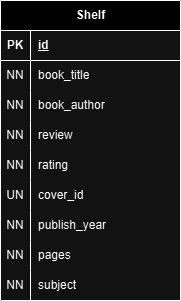

The diagram above was exported from draw.io. Its source (the exported page's mxGraphModel, read from the mxfile embedded in the PNG):
<mxGraphModel dx="794" dy="412" grid="1" gridSize="10" guides="1" tooltips="1" connect="1" arrows="1" fold="1" page="1" pageScale="1" pageWidth="827" pageHeight="1169" math="0" shadow="0">
  <root>
    <mxCell id="0" />
    <mxCell id="1" parent="0" />
    <mxCell id="pWgGqJOFENOestxCEi78-5" value="Shelf" style="shape=table;startSize=30;container=1;collapsible=1;childLayout=tableLayout;fixedRows=1;rowLines=0;fontStyle=1;align=center;resizeLast=1;html=1;" parent="1" vertex="1">
      <mxGeometry x="270" y="30" width="180" height="300" as="geometry" />
    </mxCell>
    <mxCell id="pWgGqJOFENOestxCEi78-6" value="" style="shape=tableRow;horizontal=0;startSize=0;swimlaneHead=0;swimlaneBody=0;fillColor=none;collapsible=0;dropTarget=0;points=[[0,0.5],[1,0.5]];portConstraint=eastwest;top=0;left=0;right=0;bottom=1;" parent="pWgGqJOFENOestxCEi78-5" vertex="1">
      <mxGeometry y="30" width="180" height="30" as="geometry" />
    </mxCell>
    <mxCell id="pWgGqJOFENOestxCEi78-7" value="PK" style="shape=partialRectangle;connectable=0;fillColor=none;top=0;left=0;bottom=0;right=0;fontStyle=1;overflow=hidden;whiteSpace=wrap;html=1;" parent="pWgGqJOFENOestxCEi78-6" vertex="1">
      <mxGeometry width="30" height="30" as="geometry">
        <mxRectangle width="30" height="30" as="alternateBounds" />
      </mxGeometry>
    </mxCell>
    <mxCell id="pWgGqJOFENOestxCEi78-8" value="id" style="shape=partialRectangle;connectable=0;fillColor=none;top=0;left=0;bottom=0;right=0;align=left;spacingLeft=6;fontStyle=5;overflow=hidden;whiteSpace=wrap;html=1;" parent="pWgGqJOFENOestxCEi78-6" vertex="1">
      <mxGeometry x="30" width="150" height="30" as="geometry">
        <mxRectangle width="150" height="30" as="alternateBounds" />
      </mxGeometry>
    </mxCell>
    <mxCell id="pWgGqJOFENOestxCEi78-9" value="" style="shape=tableRow;horizontal=0;startSize=0;swimlaneHead=0;swimlaneBody=0;fillColor=none;collapsible=0;dropTarget=0;points=[[0,0.5],[1,0.5]];portConstraint=eastwest;top=0;left=0;right=0;bottom=0;" parent="pWgGqJOFENOestxCEi78-5" vertex="1">
      <mxGeometry y="60" width="180" height="30" as="geometry" />
    </mxCell>
    <mxCell id="pWgGqJOFENOestxCEi78-10" value="NN" style="shape=partialRectangle;connectable=0;fillColor=none;top=0;left=0;bottom=0;right=0;editable=1;overflow=hidden;whiteSpace=wrap;html=1;" parent="pWgGqJOFENOestxCEi78-9" vertex="1">
      <mxGeometry width="30" height="30" as="geometry">
        <mxRectangle width="30" height="30" as="alternateBounds" />
      </mxGeometry>
    </mxCell>
    <mxCell id="pWgGqJOFENOestxCEi78-11" value="book_title" style="shape=partialRectangle;connectable=0;fillColor=none;top=0;left=0;bottom=0;right=0;align=left;spacingLeft=6;overflow=hidden;whiteSpace=wrap;html=1;" parent="pWgGqJOFENOestxCEi78-9" vertex="1">
      <mxGeometry x="30" width="150" height="30" as="geometry">
        <mxRectangle width="150" height="30" as="alternateBounds" />
      </mxGeometry>
    </mxCell>
    <mxCell id="pWgGqJOFENOestxCEi78-12" value="" style="shape=tableRow;horizontal=0;startSize=0;swimlaneHead=0;swimlaneBody=0;fillColor=none;collapsible=0;dropTarget=0;points=[[0,0.5],[1,0.5]];portConstraint=eastwest;top=0;left=0;right=0;bottom=0;" parent="pWgGqJOFENOestxCEi78-5" vertex="1">
      <mxGeometry y="90" width="180" height="30" as="geometry" />
    </mxCell>
    <mxCell id="pWgGqJOFENOestxCEi78-13" value="NN" style="shape=partialRectangle;connectable=0;fillColor=none;top=0;left=0;bottom=0;right=0;editable=1;overflow=hidden;whiteSpace=wrap;html=1;" parent="pWgGqJOFENOestxCEi78-12" vertex="1">
      <mxGeometry width="30" height="30" as="geometry">
        <mxRectangle width="30" height="30" as="alternateBounds" />
      </mxGeometry>
    </mxCell>
    <mxCell id="pWgGqJOFENOestxCEi78-14" value="book_author" style="shape=partialRectangle;connectable=0;fillColor=none;top=0;left=0;bottom=0;right=0;align=left;spacingLeft=6;overflow=hidden;whiteSpace=wrap;html=1;" parent="pWgGqJOFENOestxCEi78-12" vertex="1">
      <mxGeometry x="30" width="150" height="30" as="geometry">
        <mxRectangle width="150" height="30" as="alternateBounds" />
      </mxGeometry>
    </mxCell>
    <mxCell id="pWgGqJOFENOestxCEi78-15" value="" style="shape=tableRow;horizontal=0;startSize=0;swimlaneHead=0;swimlaneBody=0;fillColor=none;collapsible=0;dropTarget=0;points=[[0,0.5],[1,0.5]];portConstraint=eastwest;top=0;left=0;right=0;bottom=0;" parent="pWgGqJOFENOestxCEi78-5" vertex="1">
      <mxGeometry y="120" width="180" height="30" as="geometry" />
    </mxCell>
    <mxCell id="pWgGqJOFENOestxCEi78-16" value="NN" style="shape=partialRectangle;connectable=0;fillColor=none;top=0;left=0;bottom=0;right=0;editable=1;overflow=hidden;whiteSpace=wrap;html=1;" parent="pWgGqJOFENOestxCEi78-15" vertex="1">
      <mxGeometry width="30" height="30" as="geometry">
        <mxRectangle width="30" height="30" as="alternateBounds" />
      </mxGeometry>
    </mxCell>
    <mxCell id="pWgGqJOFENOestxCEi78-17" value="review" style="shape=partialRectangle;connectable=0;fillColor=none;top=0;left=0;bottom=0;right=0;align=left;spacingLeft=6;overflow=hidden;whiteSpace=wrap;html=1;" parent="pWgGqJOFENOestxCEi78-15" vertex="1">
      <mxGeometry x="30" width="150" height="30" as="geometry">
        <mxRectangle width="150" height="30" as="alternateBounds" />
      </mxGeometry>
    </mxCell>
    <mxCell id="pWgGqJOFENOestxCEi78-18" value="" style="shape=tableRow;horizontal=0;startSize=0;swimlaneHead=0;swimlaneBody=0;fillColor=none;collapsible=0;dropTarget=0;points=[[0,0.5],[1,0.5]];portConstraint=eastwest;top=0;left=0;right=0;bottom=0;" parent="pWgGqJOFENOestxCEi78-5" vertex="1">
      <mxGeometry y="150" width="180" height="30" as="geometry" />
    </mxCell>
    <mxCell id="pWgGqJOFENOestxCEi78-19" value="NN" style="shape=partialRectangle;connectable=0;fillColor=none;top=0;left=0;bottom=0;right=0;editable=1;overflow=hidden;whiteSpace=wrap;html=1;" parent="pWgGqJOFENOestxCEi78-18" vertex="1">
      <mxGeometry width="30" height="30" as="geometry">
        <mxRectangle width="30" height="30" as="alternateBounds" />
      </mxGeometry>
    </mxCell>
    <mxCell id="pWgGqJOFENOestxCEi78-20" value="rating" style="shape=partialRectangle;connectable=0;fillColor=none;top=0;left=0;bottom=0;right=0;align=left;spacingLeft=6;overflow=hidden;whiteSpace=wrap;html=1;" parent="pWgGqJOFENOestxCEi78-18" vertex="1">
      <mxGeometry x="30" width="150" height="30" as="geometry">
        <mxRectangle width="150" height="30" as="alternateBounds" />
      </mxGeometry>
    </mxCell>
    <mxCell id="pWgGqJOFENOestxCEi78-21" value="" style="shape=tableRow;horizontal=0;startSize=0;swimlaneHead=0;swimlaneBody=0;fillColor=none;collapsible=0;dropTarget=0;points=[[0,0.5],[1,0.5]];portConstraint=eastwest;top=0;left=0;right=0;bottom=0;" parent="pWgGqJOFENOestxCEi78-5" vertex="1">
      <mxGeometry y="180" width="180" height="30" as="geometry" />
    </mxCell>
    <mxCell id="pWgGqJOFENOestxCEi78-22" value="UN" style="shape=partialRectangle;connectable=0;fillColor=none;top=0;left=0;bottom=0;right=0;editable=1;overflow=hidden;whiteSpace=wrap;html=1;" parent="pWgGqJOFENOestxCEi78-21" vertex="1">
      <mxGeometry width="30" height="30" as="geometry">
        <mxRectangle width="30" height="30" as="alternateBounds" />
      </mxGeometry>
    </mxCell>
    <mxCell id="pWgGqJOFENOestxCEi78-23" value="cover_id" style="shape=partialRectangle;connectable=0;fillColor=none;top=0;left=0;bottom=0;right=0;align=left;spacingLeft=6;overflow=hidden;whiteSpace=wrap;html=1;" parent="pWgGqJOFENOestxCEi78-21" vertex="1">
      <mxGeometry x="30" width="150" height="30" as="geometry">
        <mxRectangle width="150" height="30" as="alternateBounds" />
      </mxGeometry>
    </mxCell>
    <mxCell id="pWgGqJOFENOestxCEi78-46" value="" style="shape=tableRow;horizontal=0;startSize=0;swimlaneHead=0;swimlaneBody=0;fillColor=none;collapsible=0;dropTarget=0;points=[[0,0.5],[1,0.5]];portConstraint=eastwest;top=0;left=0;right=0;bottom=0;" parent="pWgGqJOFENOestxCEi78-5" vertex="1">
      <mxGeometry y="210" width="180" height="30" as="geometry" />
    </mxCell>
    <mxCell id="pWgGqJOFENOestxCEi78-47" value="NN" style="shape=partialRectangle;connectable=0;fillColor=none;top=0;left=0;bottom=0;right=0;editable=1;overflow=hidden;whiteSpace=wrap;html=1;" parent="pWgGqJOFENOestxCEi78-46" vertex="1">
      <mxGeometry width="30" height="30" as="geometry">
        <mxRectangle width="30" height="30" as="alternateBounds" />
      </mxGeometry>
    </mxCell>
    <mxCell id="pWgGqJOFENOestxCEi78-48" value="publish_year" style="shape=partialRectangle;connectable=0;fillColor=none;top=0;left=0;bottom=0;right=0;align=left;spacingLeft=6;overflow=hidden;whiteSpace=wrap;html=1;" parent="pWgGqJOFENOestxCEi78-46" vertex="1">
      <mxGeometry x="30" width="150" height="30" as="geometry">
        <mxRectangle width="150" height="30" as="alternateBounds" />
      </mxGeometry>
    </mxCell>
    <mxCell id="pWgGqJOFENOestxCEi78-49" value="" style="shape=tableRow;horizontal=0;startSize=0;swimlaneHead=0;swimlaneBody=0;fillColor=none;collapsible=0;dropTarget=0;points=[[0,0.5],[1,0.5]];portConstraint=eastwest;top=0;left=0;right=0;bottom=0;" parent="pWgGqJOFENOestxCEi78-5" vertex="1">
      <mxGeometry y="240" width="180" height="30" as="geometry" />
    </mxCell>
    <mxCell id="pWgGqJOFENOestxCEi78-50" value="NN" style="shape=partialRectangle;connectable=0;fillColor=none;top=0;left=0;bottom=0;right=0;editable=1;overflow=hidden;whiteSpace=wrap;html=1;" parent="pWgGqJOFENOestxCEi78-49" vertex="1">
      <mxGeometry width="30" height="30" as="geometry">
        <mxRectangle width="30" height="30" as="alternateBounds" />
      </mxGeometry>
    </mxCell>
    <mxCell id="pWgGqJOFENOestxCEi78-51" value="pages" style="shape=partialRectangle;connectable=0;fillColor=none;top=0;left=0;bottom=0;right=0;align=left;spacingLeft=6;overflow=hidden;whiteSpace=wrap;html=1;" parent="pWgGqJOFENOestxCEi78-49" vertex="1">
      <mxGeometry x="30" width="150" height="30" as="geometry">
        <mxRectangle width="150" height="30" as="alternateBounds" />
      </mxGeometry>
    </mxCell>
    <mxCell id="pWgGqJOFENOestxCEi78-52" value="" style="shape=tableRow;horizontal=0;startSize=0;swimlaneHead=0;swimlaneBody=0;fillColor=none;collapsible=0;dropTarget=0;points=[[0,0.5],[1,0.5]];portConstraint=eastwest;top=0;left=0;right=0;bottom=0;" parent="pWgGqJOFENOestxCEi78-5" vertex="1">
      <mxGeometry y="270" width="180" height="30" as="geometry" />
    </mxCell>
    <mxCell id="pWgGqJOFENOestxCEi78-53" value="NN" style="shape=partialRectangle;connectable=0;fillColor=none;top=0;left=0;bottom=0;right=0;editable=1;overflow=hidden;whiteSpace=wrap;html=1;" parent="pWgGqJOFENOestxCEi78-52" vertex="1">
      <mxGeometry width="30" height="30" as="geometry">
        <mxRectangle width="30" height="30" as="alternateBounds" />
      </mxGeometry>
    </mxCell>
    <mxCell id="pWgGqJOFENOestxCEi78-54" value="subject" style="shape=partialRectangle;connectable=0;fillColor=none;top=0;left=0;bottom=0;right=0;align=left;spacingLeft=6;overflow=hidden;whiteSpace=wrap;html=1;" parent="pWgGqJOFENOestxCEi78-52" vertex="1">
      <mxGeometry x="30" width="150" height="30" as="geometry">
        <mxRectangle width="150" height="30" as="alternateBounds" />
      </mxGeometry>
    </mxCell>
  </root>
</mxGraphModel>